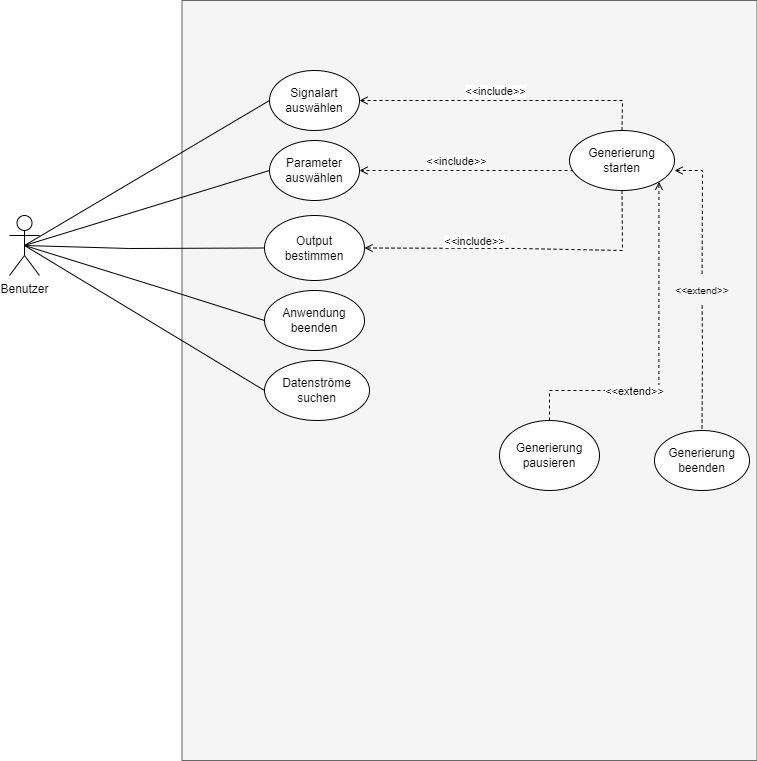

The diagram above was exported from draw.io. Its source (the exported page's mxGraphModel, read from the mxfile embedded in the PNG):
<mxGraphModel dx="1038" dy="547" grid="1" gridSize="10" guides="1" tooltips="1" connect="1" arrows="1" fold="1" page="1" pageScale="1" pageWidth="827" pageHeight="1169" math="0" shadow="0">
  <root>
    <mxCell id="0" />
    <mxCell id="1" parent="0" />
    <mxCell id="oXVyqYvyJJlkQnLbATPp-2" value="" style="rounded=0;whiteSpace=wrap;html=1;rotation=-90;fillColor=#f5f5f5;strokeColor=#666666;fontColor=#333333;" parent="1" vertex="1">
      <mxGeometry x="170" y="92.5" width="760" height="575" as="geometry" />
    </mxCell>
    <mxCell id="oXVyqYvyJJlkQnLbATPp-9" style="rounded=0;orthogonalLoop=1;jettySize=auto;html=1;exitX=0.5;exitY=0.5;exitDx=0;exitDy=0;exitPerimeter=0;endArrow=none;endFill=0;entryX=0;entryY=0.5;entryDx=0;entryDy=0;" parent="1" source="oXVyqYvyJJlkQnLbATPp-1" target="oXVyqYvyJJlkQnLbATPp-5" edge="1">
      <mxGeometry relative="1" as="geometry">
        <mxPoint x="220" y="250" as="targetPoint" />
        <Array as="points">
          <mxPoint x="210" y="248" />
        </Array>
      </mxGeometry>
    </mxCell>
    <mxCell id="oXVyqYvyJJlkQnLbATPp-18" style="edgeStyle=none;rounded=0;orthogonalLoop=1;jettySize=auto;html=1;exitX=0.5;exitY=0.5;exitDx=0;exitDy=0;exitPerimeter=0;entryX=0;entryY=0.5;entryDx=0;entryDy=0;endArrow=none;endFill=0;" parent="1" source="oXVyqYvyJJlkQnLbATPp-1" target="oXVyqYvyJJlkQnLbATPp-3" edge="1">
      <mxGeometry relative="1" as="geometry" />
    </mxCell>
    <mxCell id="oXVyqYvyJJlkQnLbATPp-19" style="edgeStyle=none;rounded=0;orthogonalLoop=1;jettySize=auto;html=1;exitX=0.5;exitY=0.5;exitDx=0;exitDy=0;exitPerimeter=0;entryX=0;entryY=0.5;entryDx=0;entryDy=0;endArrow=none;endFill=0;" parent="1" source="oXVyqYvyJJlkQnLbATPp-1" target="oXVyqYvyJJlkQnLbATPp-6" edge="1">
      <mxGeometry relative="1" as="geometry" />
    </mxCell>
    <mxCell id="oXVyqYvyJJlkQnLbATPp-20" style="edgeStyle=none;rounded=0;orthogonalLoop=1;jettySize=auto;html=1;exitX=0.5;exitY=0.5;exitDx=0;exitDy=0;exitPerimeter=0;entryX=0;entryY=0.5;entryDx=0;entryDy=0;endArrow=none;endFill=0;" parent="1" source="oXVyqYvyJJlkQnLbATPp-1" target="oXVyqYvyJJlkQnLbATPp-8" edge="1">
      <mxGeometry relative="1" as="geometry">
        <Array as="points">
          <mxPoint x="250" y="290" />
        </Array>
      </mxGeometry>
    </mxCell>
    <mxCell id="oXVyqYvyJJlkQnLbATPp-1" value="Benutzer" style="shape=umlActor;verticalLabelPosition=bottom;verticalAlign=top;html=1;outlineConnect=0;" parent="1" vertex="1">
      <mxGeometry x="90" y="215" width="30" height="60" as="geometry" />
    </mxCell>
    <mxCell id="oXVyqYvyJJlkQnLbATPp-3" value="Signalart auswählen" style="ellipse;whiteSpace=wrap;html=1;" parent="1" vertex="1">
      <mxGeometry x="350" y="70" width="90" height="60" as="geometry" />
    </mxCell>
    <mxCell id="oXVyqYvyJJlkQnLbATPp-5" value="Output bestimmen" style="ellipse;whiteSpace=wrap;html=1;" parent="1" vertex="1">
      <mxGeometry x="345" y="215" width="100" height="65" as="geometry" />
    </mxCell>
    <mxCell id="oXVyqYvyJJlkQnLbATPp-6" value="Parameter auswählen" style="ellipse;whiteSpace=wrap;html=1;" parent="1" vertex="1">
      <mxGeometry x="350" y="140" width="90" height="60" as="geometry" />
    </mxCell>
    <mxCell id="oXVyqYvyJJlkQnLbATPp-28" style="edgeStyle=none;rounded=0;orthogonalLoop=1;jettySize=auto;html=1;entryX=1;entryY=0.5;entryDx=0;entryDy=0;dashed=1;endArrow=open;endFill=0;" parent="1" target="oXVyqYvyJJlkQnLbATPp-6" edge="1">
      <mxGeometry relative="1" as="geometry">
        <Array as="points" />
        <mxPoint x="660" y="170" as="sourcePoint" />
      </mxGeometry>
    </mxCell>
    <mxCell id="oXVyqYvyJJlkQnLbATPp-29" style="edgeStyle=none;rounded=0;orthogonalLoop=1;jettySize=auto;html=1;exitX=0.5;exitY=1;exitDx=0;exitDy=0;entryX=1;entryY=0.5;entryDx=0;entryDy=0;dashed=1;endArrow=open;endFill=0;" parent="1" source="oXVyqYvyJJlkQnLbATPp-7" target="oXVyqYvyJJlkQnLbATPp-5" edge="1">
      <mxGeometry relative="1" as="geometry">
        <Array as="points">
          <mxPoint x="703" y="250" />
          <mxPoint x="600" y="248" />
        </Array>
      </mxGeometry>
    </mxCell>
    <mxCell id="oXVyqYvyJJlkQnLbATPp-30" style="edgeStyle=none;rounded=0;orthogonalLoop=1;jettySize=auto;html=1;exitX=0.5;exitY=0;exitDx=0;exitDy=0;entryX=1;entryY=0.5;entryDx=0;entryDy=0;dashed=1;endArrow=open;endFill=0;" parent="1" source="oXVyqYvyJJlkQnLbATPp-7" target="oXVyqYvyJJlkQnLbATPp-3" edge="1">
      <mxGeometry relative="1" as="geometry">
        <Array as="points">
          <mxPoint x="703" y="100" />
        </Array>
      </mxGeometry>
    </mxCell>
    <mxCell id="oXVyqYvyJJlkQnLbATPp-31" value="&amp;lt;&amp;lt;include&amp;gt;&amp;gt;" style="edgeLabel;html=1;align=center;verticalAlign=middle;resizable=0;points=[];" parent="oXVyqYvyJJlkQnLbATPp-30" vertex="1" connectable="0">
      <mxGeometry x="0.0376" y="1" relative="1" as="geometry">
        <mxPoint x="-6" y="-11" as="offset" />
      </mxGeometry>
    </mxCell>
    <mxCell id="oXVyqYvyJJlkQnLbATPp-7" value="Generierung starten" style="ellipse;whiteSpace=wrap;html=1;" parent="1" vertex="1">
      <mxGeometry x="650" y="130" width="105" height="60" as="geometry" />
    </mxCell>
    <mxCell id="oXVyqYvyJJlkQnLbATPp-8" value="Anwendung beenden" style="ellipse;whiteSpace=wrap;html=1;" parent="1" vertex="1">
      <mxGeometry x="345" y="290" width="100" height="60" as="geometry" />
    </mxCell>
    <mxCell id="oXVyqYvyJJlkQnLbATPp-26" value="&amp;lt;&amp;lt;include&amp;gt;&amp;gt;" style="edgeLabel;html=1;align=center;verticalAlign=middle;resizable=0;points=[];" parent="1" vertex="1" connectable="0">
      <mxGeometry x="590" y="180" as="geometry">
        <mxPoint x="-54" y="-20" as="offset" />
      </mxGeometry>
    </mxCell>
    <mxCell id="oXVyqYvyJJlkQnLbATPp-27" value="&amp;lt;&amp;lt;include&amp;gt;&amp;gt;" style="edgeLabel;html=1;align=center;verticalAlign=middle;resizable=0;points=[];" parent="1" vertex="1" connectable="0">
      <mxGeometry x="550" y="240" as="geometry">
        <mxPoint x="4" as="offset" />
      </mxGeometry>
    </mxCell>
    <mxCell id="slnSNVqKdgbCjDcHhMxy-1" value="" style="endArrow=none;dashed=1;html=1;rounded=0;startArrow=none;startFill=0;" parent="1" target="slnSNVqKdgbCjDcHhMxy-2" edge="1" source="A9DYwoOlrKoRFbTrM2Zt-1">
      <mxGeometry width="50" height="50" relative="1" as="geometry">
        <mxPoint x="755" y="170" as="sourcePoint" />
        <mxPoint x="770" y="260" as="targetPoint" />
        <Array as="points">
          <mxPoint x="783" y="350" />
        </Array>
      </mxGeometry>
    </mxCell>
    <mxCell id="slnSNVqKdgbCjDcHhMxy-2" value="Generierung beenden" style="ellipse;whiteSpace=wrap;html=1;" parent="1" vertex="1">
      <mxGeometry x="735" y="430" width="95" height="60" as="geometry" />
    </mxCell>
    <mxCell id="A9DYwoOlrKoRFbTrM2Zt-1" value="&amp;lt;&amp;lt;extend&amp;gt;&amp;gt;" style="text;html=1;strokeColor=none;fillColor=none;align=center;verticalAlign=middle;whiteSpace=wrap;rounded=0;fontSize=10;" vertex="1" parent="1">
      <mxGeometry x="752.5" y="275" width="60" height="30" as="geometry" />
    </mxCell>
    <mxCell id="A9DYwoOlrKoRFbTrM2Zt-2" value="" style="endArrow=none;dashed=1;html=1;rounded=0;startArrow=open;startFill=0;" edge="1" parent="1" target="A9DYwoOlrKoRFbTrM2Zt-1">
      <mxGeometry width="50" height="50" relative="1" as="geometry">
        <mxPoint x="755" y="170" as="sourcePoint" />
        <mxPoint x="754.4985503306009" y="350.0217450409873" as="targetPoint" />
        <Array as="points">
          <mxPoint x="783" y="170" />
        </Array>
      </mxGeometry>
    </mxCell>
    <mxCell id="A9DYwoOlrKoRFbTrM2Zt-4" style="edgeStyle=orthogonalEdgeStyle;rounded=0;orthogonalLoop=1;jettySize=auto;html=1;exitX=0.5;exitY=0;exitDx=0;exitDy=0;entryX=1;entryY=1;entryDx=0;entryDy=0;dashed=1;endArrow=open;endFill=0;" edge="1" parent="1" source="A9DYwoOlrKoRFbTrM2Zt-3" target="oXVyqYvyJJlkQnLbATPp-7">
      <mxGeometry relative="1" as="geometry">
        <Array as="points">
          <mxPoint x="630" y="420" />
          <mxPoint x="630" y="390" />
          <mxPoint x="739" y="390" />
        </Array>
      </mxGeometry>
    </mxCell>
    <mxCell id="A9DYwoOlrKoRFbTrM2Zt-6" value="&amp;lt;&amp;lt;extend&amp;gt;&amp;gt;" style="edgeLabel;html=1;align=center;verticalAlign=middle;resizable=0;points=[];" vertex="1" connectable="0" parent="A9DYwoOlrKoRFbTrM2Zt-4">
      <mxGeometry x="-0.3455" relative="1" as="geometry">
        <mxPoint as="offset" />
      </mxGeometry>
    </mxCell>
    <mxCell id="A9DYwoOlrKoRFbTrM2Zt-3" value="Generierung pausieren" style="ellipse;whiteSpace=wrap;html=1;" vertex="1" parent="1">
      <mxGeometry x="580" y="420" width="100" height="70" as="geometry" />
    </mxCell>
    <mxCell id="A9DYwoOlrKoRFbTrM2Zt-7" value="&lt;font style=&quot;font-size: 12px&quot;&gt;Datenströme suchen&lt;/font&gt;" style="ellipse;whiteSpace=wrap;html=1;fontSize=10;" vertex="1" parent="1">
      <mxGeometry x="345" y="360" width="105" height="60" as="geometry" />
    </mxCell>
    <mxCell id="A9DYwoOlrKoRFbTrM2Zt-9" value="" style="endArrow=none;html=1;rounded=0;fontSize=12;exitX=0.5;exitY=0.5;exitDx=0;exitDy=0;exitPerimeter=0;entryX=0;entryY=0.5;entryDx=0;entryDy=0;" edge="1" parent="1" source="oXVyqYvyJJlkQnLbATPp-1" target="A9DYwoOlrKoRFbTrM2Zt-7">
      <mxGeometry width="50" height="50" relative="1" as="geometry">
        <mxPoint x="90" y="510" as="sourcePoint" />
        <mxPoint x="140" y="550" as="targetPoint" />
        <Array as="points" />
      </mxGeometry>
    </mxCell>
  </root>
</mxGraphModel>